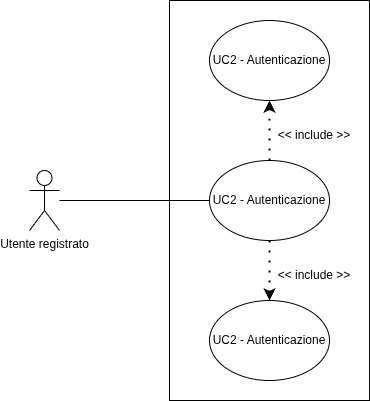

The diagram above was exported from draw.io. Its source (the exported page's mxGraphModel, read from the mxfile embedded in the PNG):
<mxGraphModel dx="800" dy="440" grid="0" gridSize="10" guides="1" tooltips="1" connect="1" arrows="1" fold="1" page="1" pageScale="1" pageWidth="850" pageHeight="1100" background="light-dark(#FFFFFF,#FFFFFF)" math="0" shadow="0">
  <root>
    <mxCell id="0" />
    <mxCell id="1" parent="0" />
    <mxCell id="_Qww1nO6J1xqSX2XtnTk-9" edge="1" parent="1" source="_Qww1nO6J1xqSX2XtnTk-3" style="edgeStyle=orthogonalEdgeStyle;rounded=0;orthogonalLoop=1;jettySize=auto;html=1;entryX=0.5;entryY=1;entryDx=0;entryDy=0;strokeColor=light-dark(#000000,#000000);dashed=1;dashPattern=1 4;strokeWidth=2;" target="_Qww1nO6J1xqSX2XtnTk-7">
      <mxGeometry relative="1" as="geometry" />
    </mxCell>
    <mxCell id="_Qww1nO6J1xqSX2XtnTk-3" parent="1" style="ellipse;whiteSpace=wrap;html=1;fillColor=none;strokeColor=light-dark(#000000,#000000);" value="&lt;font style=&quot;color: light-dark(rgb(0, 0, 0), rgb(0, 0, 0));&quot;&gt;UC2 - Autenticazione&lt;/font&gt;" vertex="1">
      <mxGeometry height="80" width="120" x="310" y="370" as="geometry" />
    </mxCell>
    <mxCell id="_Qww1nO6J1xqSX2XtnTk-6" parent="1" style="ellipse;whiteSpace=wrap;html=1;fillColor=none;strokeColor=light-dark(#000000,#000000);" value="&lt;font style=&quot;color: light-dark(rgb(0, 0, 0), rgb(0, 0, 0));&quot;&gt;UC2 - Autenticazione&lt;/font&gt;" vertex="1">
      <mxGeometry height="80" width="120" x="310" y="510" as="geometry" />
    </mxCell>
    <mxCell id="_Qww1nO6J1xqSX2XtnTk-7" parent="1" style="ellipse;whiteSpace=wrap;html=1;fillColor=none;strokeColor=light-dark(#000000,#000000);" value="&lt;font style=&quot;color: light-dark(rgb(0, 0, 0), rgb(0, 0, 0));&quot;&gt;UC2 - Autenticazione&lt;/font&gt;" vertex="1">
      <mxGeometry height="80" width="120" x="310" y="230" as="geometry" />
    </mxCell>
    <mxCell id="_Qww1nO6J1xqSX2XtnTk-10" edge="1" parent="1" source="_Qww1nO6J1xqSX2XtnTk-3" style="edgeStyle=orthogonalEdgeStyle;rounded=0;orthogonalLoop=1;jettySize=auto;html=1;entryX=0.5;entryY=0;entryDx=0;entryDy=0;strokeColor=light-dark(#000000,#000000);dashed=1;dashPattern=1 4;exitX=0.5;exitY=1;exitDx=0;exitDy=0;strokeWidth=2;endSize=6;jumpSize=6;" target="_Qww1nO6J1xqSX2XtnTk-6">
      <mxGeometry relative="1" as="geometry">
        <Array as="points">
          <mxPoint x="370" y="490" />
          <mxPoint x="370" y="490" />
        </Array>
        <mxPoint x="370" y="540" as="sourcePoint" />
        <mxPoint x="370" y="480" as="targetPoint" />
      </mxGeometry>
    </mxCell>
    <mxCell id="_Qww1nO6J1xqSX2XtnTk-11" parent="1" style="text;html=1;whiteSpace=wrap;strokeColor=none;fillColor=none;align=center;verticalAlign=middle;rounded=0;fontColor=light-dark(#000000,#000000);" value="&amp;lt;&amp;lt; include &amp;gt;&amp;gt;" vertex="1">
      <mxGeometry height="30" width="90" x="370" y="330" as="geometry" />
    </mxCell>
    <mxCell id="_Qww1nO6J1xqSX2XtnTk-12" parent="1" style="text;html=1;whiteSpace=wrap;strokeColor=none;fillColor=none;align=center;verticalAlign=middle;rounded=0;fontColor=light-dark(#000000,#000000);" value="&amp;lt;&amp;lt; include &amp;gt;&amp;gt;" vertex="1">
      <mxGeometry height="30" width="90" x="370" y="470" as="geometry" />
    </mxCell>
    <mxCell id="_Qww1nO6J1xqSX2XtnTk-13" edge="1" parent="1" source="_Qww1nO6J1xqSX2XtnTk-1" style="endArrow=none;html=1;rounded=0;entryX=0;entryY=0.5;entryDx=0;entryDy=0;strokeColor=light-dark(#000000,#000000);strokeWidth=1;" target="_Qww1nO6J1xqSX2XtnTk-3" value="">
      <mxGeometry height="50" relative="1" width="50" as="geometry">
        <mxPoint x="200" y="420" as="sourcePoint" />
        <mxPoint x="250" y="370" as="targetPoint" />
      </mxGeometry>
    </mxCell>
    <mxCell id="_Qww1nO6J1xqSX2XtnTk-1" parent="1" style="shape=umlActor;verticalLabelPosition=bottom;verticalAlign=top;html=1;outlineConnect=0;strokeColor=light-dark(#000000,#000000);fillColor=light-dark(#FFFFFF,#FFFFFF);" value="&lt;font style=&quot;color: light-dark(rgb(0, 0, 0), rgb(0, 0, 0));&quot;&gt;Utente registrato&lt;/font&gt;" vertex="1">
      <mxGeometry height="60" width="30" x="130" y="380" as="geometry" />
    </mxCell>
    <mxCell id="_Qww1nO6J1xqSX2XtnTk-16" parent="1" style="rounded=0;whiteSpace=wrap;html=1;fillColor=none;strokeColor=light-dark(#000000,#000000);perimeterSpacing=1;strokeWidth=1;" value="" vertex="1">
      <mxGeometry height="400" width="200" x="270" y="210" as="geometry" />
    </mxCell>
  </root>
</mxGraphModel>